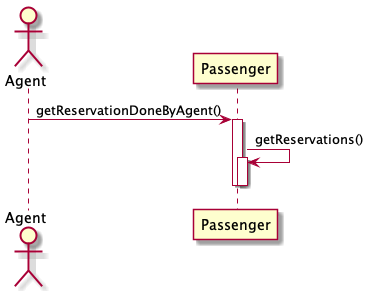

The diagram above was rendered by PlantUML. Its source (embedded in the PNG):
@startuml ViewReservations
Actor Agent

Agent -> Passenger: getReservationDoneByAgent()
activate Passenger
Passenger -> Passenger: getReservations()
activate Passenger
deactivate
deactivate

@enduml